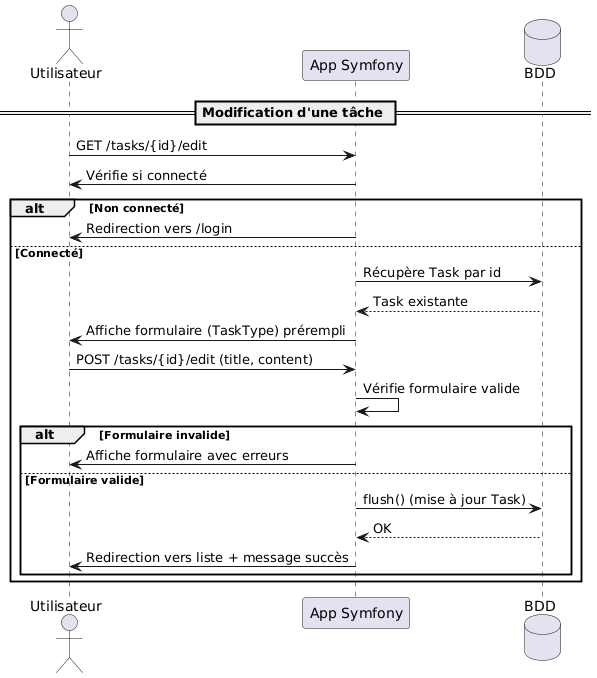

The diagram above was rendered by PlantUML. Its source (embedded in the PNG):
@startuml
actor Utilisateur
participant "App Symfony" as App
database "BDD" as DB

== Modification d'une tâche ==
Utilisateur -> App : GET /tasks/{id}/edit
App -> Utilisateur : Vérifie si connecté
alt Non connecté
    App -> Utilisateur : Redirection vers /login
else Connecté
    App -> DB : Récupère Task par id
    DB --> App : Task existante
    App -> Utilisateur : Affiche formulaire (TaskType) prérempli

    Utilisateur -> App : POST /tasks/{id}/edit (title, content)
    App -> App : Vérifie formulaire valide
    alt Formulaire invalide
        App -> Utilisateur : Affiche formulaire avec erreurs
    else Formulaire valide
        App -> DB : flush() (mise à jour Task)
        DB --> App : OK
        App -> Utilisateur : Redirection vers liste + message succès
    end
end
@enduml